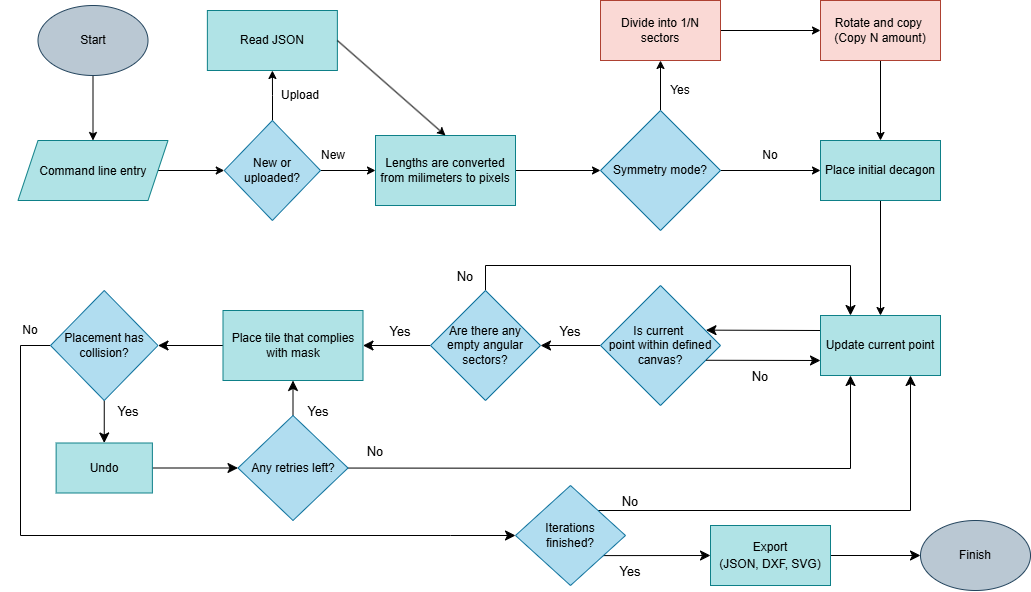

The diagram above was exported from draw.io. Its source (the exported page's mxGraphModel, read from the mxfile embedded in the PNG):
<mxGraphModel dx="1414" dy="791" grid="1" gridSize="10" guides="1" tooltips="1" connect="1" arrows="1" fold="1" page="1" pageScale="1" pageWidth="850" pageHeight="1100" math="0" shadow="0">
  <root>
    <mxCell id="0" />
    <mxCell id="1" parent="0" />
    <mxCell id="tsEGrRXmd3tFsg3G0zUB-38" edge="1" parent="1" source="tsEGrRXmd3tFsg3G0zUB-26" style="edgeStyle=none;curved=1;rounded=0;orthogonalLoop=1;jettySize=auto;html=1;exitX=0;exitY=0.25;exitDx=0;exitDy=0;fontSize=12;startSize=8;endSize=8;entryX=0.879;entryY=0.372;entryDx=0;entryDy=0;entryPerimeter=0;" target="tsEGrRXmd3tFsg3G0zUB-31">
      <mxGeometry relative="1" as="geometry">
        <mxPoint x="960" y="599.8421052631579" as="targetPoint" />
      </mxGeometry>
    </mxCell>
    <mxCell id="tsEGrRXmd3tFsg3G0zUB-26" parent="1" style="whiteSpace=wrap;html=1;fillColor=#b0e3e6;strokeColor=#0e8088;" value="Update current point" vertex="1">
      <mxGeometry height="60" width="120" x="1050" y="585" as="geometry" />
    </mxCell>
    <mxCell id="tsEGrRXmd3tFsg3G0zUB-43" edge="1" parent="1" source="tsEGrRXmd3tFsg3G0zUB-31" style="edgeStyle=none;curved=1;rounded=0;orthogonalLoop=1;jettySize=auto;html=1;fontSize=12;startSize=8;endSize=8;" target="tsEGrRXmd3tFsg3G0zUB-42" value="">
      <mxGeometry relative="1" as="geometry" />
    </mxCell>
    <mxCell id="tsEGrRXmd3tFsg3G0zUB-31" parent="1" style="rhombus;whiteSpace=wrap;html=1;fillColor=#b1ddf0;strokeColor=#10739e;" value="Is current&amp;nbsp;&lt;div&gt;point&amp;nbsp;&lt;span style=&quot;background-color: transparent; color: light-dark(rgb(0, 0, 0), rgb(255, 255, 255));&quot;&gt;within defined canvas?&lt;/span&gt;&lt;/div&gt;" vertex="1">
      <mxGeometry height="120" width="120" x="830" y="555" as="geometry" />
    </mxCell>
    <mxCell id="tsEGrRXmd3tFsg3G0zUB-39" edge="1" parent="1" source="tsEGrRXmd3tFsg3G0zUB-31" style="edgeStyle=none;orthogonalLoop=1;jettySize=auto;html=1;rounded=0;fontSize=12;startSize=8;endSize=8;curved=1;entryX=0;entryY=0.75;entryDx=0;entryDy=0;exitX=0.88;exitY=0.623;exitDx=0;exitDy=0;exitPerimeter=0;" target="tsEGrRXmd3tFsg3G0zUB-26" value="">
      <mxGeometry relative="1" width="140" as="geometry">
        <Array as="points" />
        <mxPoint x="960" y="630" as="sourcePoint" />
        <mxPoint x="1050" y="655" as="targetPoint" />
      </mxGeometry>
    </mxCell>
    <mxCell id="tsEGrRXmd3tFsg3G0zUB-40" parent="1" style="text;html=1;whiteSpace=wrap;strokeColor=none;fillColor=none;align=center;verticalAlign=middle;rounded=0;fontSize=16;" value="&lt;font style=&quot;font-size: 13px;&quot;&gt;Yes&lt;/font&gt;" vertex="1">
      <mxGeometry height="30" width="60" x="770" y="585" as="geometry" />
    </mxCell>
    <mxCell id="tsEGrRXmd3tFsg3G0zUB-41" parent="1" style="text;html=1;whiteSpace=wrap;strokeColor=none;fillColor=none;align=center;verticalAlign=middle;rounded=0;fontSize=16;" value="&lt;font style=&quot;font-size: 13px;&quot;&gt;No&lt;/font&gt;" vertex="1">
      <mxGeometry height="30" width="60" x="960" y="630" as="geometry" />
    </mxCell>
    <mxCell id="tsEGrRXmd3tFsg3G0zUB-45" edge="1" parent="1" source="tsEGrRXmd3tFsg3G0zUB-42" style="edgeStyle=none;curved=0;rounded=0;orthogonalLoop=1;jettySize=auto;html=1;exitX=0.5;exitY=0;exitDx=0;exitDy=0;fontSize=12;startSize=8;endSize=8;entryX=0.25;entryY=0;entryDx=0;entryDy=0;" target="tsEGrRXmd3tFsg3G0zUB-26">
      <mxGeometry relative="1" as="geometry">
        <Array as="points">
          <mxPoint x="715" y="535" />
          <mxPoint x="1080" y="535" />
        </Array>
        <mxPoint x="1080" y="515" as="targetPoint" />
      </mxGeometry>
    </mxCell>
    <mxCell id="tsEGrRXmd3tFsg3G0zUB-50" edge="1" parent="1" source="tsEGrRXmd3tFsg3G0zUB-42" style="edgeStyle=none;curved=1;rounded=0;orthogonalLoop=1;jettySize=auto;html=1;fontSize=12;startSize=8;endSize=8;" target="tsEGrRXmd3tFsg3G0zUB-49" value="">
      <mxGeometry relative="1" as="geometry" />
    </mxCell>
    <mxCell id="tsEGrRXmd3tFsg3G0zUB-42" parent="1" style="rhombus;whiteSpace=wrap;html=1;fillColor=#b1ddf0;strokeColor=#10739e;" value="Are there any empty angular sectors?" vertex="1">
      <mxGeometry height="110" width="110" x="660" y="560" as="geometry" />
    </mxCell>
    <mxCell id="tsEGrRXmd3tFsg3G0zUB-48" parent="1" style="text;html=1;whiteSpace=wrap;strokeColor=none;fillColor=none;align=center;verticalAlign=middle;rounded=0;fontSize=16;" value="&lt;font style=&quot;font-size: 13px;&quot;&gt;No&lt;/font&gt;" vertex="1">
      <mxGeometry height="30" width="60" x="665" y="530" as="geometry" />
    </mxCell>
    <mxCell id="tsEGrRXmd3tFsg3G0zUB-54" edge="1" parent="1" source="tsEGrRXmd3tFsg3G0zUB-49" style="edgeStyle=none;curved=1;rounded=0;orthogonalLoop=1;jettySize=auto;html=1;fontSize=12;startSize=8;endSize=8;" target="tsEGrRXmd3tFsg3G0zUB-53" value="">
      <mxGeometry relative="1" as="geometry" />
    </mxCell>
    <mxCell id="tsEGrRXmd3tFsg3G0zUB-49" parent="1" style="whiteSpace=wrap;html=1;fillColor=#b0e3e6;strokeColor=#0e8088;" value="Place tile that complies with mask" vertex="1">
      <mxGeometry height="70" width="140" x="452.5" y="580" as="geometry" />
    </mxCell>
    <mxCell id="tsEGrRXmd3tFsg3G0zUB-51" parent="1" style="text;html=1;whiteSpace=wrap;strokeColor=none;fillColor=none;align=center;verticalAlign=middle;rounded=0;fontSize=16;" value="&lt;font style=&quot;font-size: 13px;&quot;&gt;Yes&lt;/font&gt;" vertex="1">
      <mxGeometry height="30" width="60" x="600" y="585" as="geometry" />
    </mxCell>
    <mxCell id="tsEGrRXmd3tFsg3G0zUB-52" edge="1" parent="1" source="tsEGrRXmd3tFsg3G0zUB-40" style="edgeStyle=none;curved=1;rounded=0;orthogonalLoop=1;jettySize=auto;html=1;exitX=0.5;exitY=1;exitDx=0;exitDy=0;fontSize=12;startSize=8;endSize=8;" target="tsEGrRXmd3tFsg3G0zUB-40">
      <mxGeometry relative="1" as="geometry" />
    </mxCell>
    <mxCell id="tsEGrRXmd3tFsg3G0zUB-56" edge="1" parent="1" source="tsEGrRXmd3tFsg3G0zUB-53" style="edgeStyle=none;curved=1;rounded=0;orthogonalLoop=1;jettySize=auto;html=1;fontSize=12;startSize=8;endSize=8;" target="tsEGrRXmd3tFsg3G0zUB-55" value="">
      <mxGeometry relative="1" as="geometry" />
    </mxCell>
    <mxCell id="tsEGrRXmd3tFsg3G0zUB-62" edge="1" parent="1" source="tsEGrRXmd3tFsg3G0zUB-53" style="edgeStyle=none;curved=0;rounded=0;orthogonalLoop=1;jettySize=auto;html=1;exitX=0;exitY=0.5;exitDx=0;exitDy=0;fontSize=12;startSize=8;endSize=8;entryX=0;entryY=0.5;entryDx=0;entryDy=0;" target="tsEGrRXmd3tFsg3G0zUB-67">
      <mxGeometry relative="1" as="geometry">
        <Array as="points">
          <mxPoint x="250" y="615" />
          <mxPoint x="250" y="805" />
          <mxPoint x="680" y="805" />
        </Array>
        <mxPoint x="780" y="805" as="targetPoint" />
      </mxGeometry>
    </mxCell>
    <mxCell id="tsEGrRXmd3tFsg3G0zUB-53" parent="1" style="rhombus;whiteSpace=wrap;html=1;fillColor=#b1ddf0;strokeColor=#10739e;" value="Placement has collision?" vertex="1">
      <mxGeometry height="110" width="107.5" x="280" y="560" as="geometry" />
    </mxCell>
    <mxCell id="tsEGrRXmd3tFsg3G0zUB-59" edge="1" parent="1" source="tsEGrRXmd3tFsg3G0zUB-55" style="edgeStyle=none;curved=1;rounded=0;orthogonalLoop=1;jettySize=auto;html=1;fontSize=12;startSize=8;endSize=8;" target="tsEGrRXmd3tFsg3G0zUB-58" value="">
      <mxGeometry relative="1" as="geometry" />
    </mxCell>
    <mxCell id="tsEGrRXmd3tFsg3G0zUB-55" parent="1" style="whiteSpace=wrap;html=1;fillColor=#b0e3e6;strokeColor=#0e8088;" value="Undo" vertex="1">
      <mxGeometry height="50" width="96.25" x="285.63" y="712.5" as="geometry" />
    </mxCell>
    <mxCell id="tsEGrRXmd3tFsg3G0zUB-57" parent="1" style="text;html=1;whiteSpace=wrap;strokeColor=none;fillColor=none;align=center;verticalAlign=middle;rounded=0;fontSize=16;" value="&lt;font style=&quot;font-size: 13px;&quot;&gt;Yes&lt;/font&gt;" vertex="1">
      <mxGeometry height="30" width="60" x="327.5" y="665" as="geometry" />
    </mxCell>
    <mxCell id="tsEGrRXmd3tFsg3G0zUB-60" edge="1" parent="1" source="tsEGrRXmd3tFsg3G0zUB-58" style="edgeStyle=none;curved=1;rounded=0;orthogonalLoop=1;jettySize=auto;html=1;fontSize=12;startSize=8;endSize=8;" target="tsEGrRXmd3tFsg3G0zUB-49" value="">
      <mxGeometry relative="1" as="geometry" />
    </mxCell>
    <mxCell id="tsEGrRXmd3tFsg3G0zUB-63" edge="1" parent="1" source="tsEGrRXmd3tFsg3G0zUB-58" style="edgeStyle=none;curved=0;rounded=0;orthogonalLoop=1;jettySize=auto;html=1;fontSize=12;startSize=8;endSize=8;entryX=0.25;entryY=1;entryDx=0;entryDy=0;" target="tsEGrRXmd3tFsg3G0zUB-26">
      <mxGeometry relative="1" as="geometry">
        <Array as="points">
          <mxPoint x="1080" y="738" />
        </Array>
        <mxPoint x="1080" y="737.5" as="targetPoint" />
      </mxGeometry>
    </mxCell>
    <mxCell id="tsEGrRXmd3tFsg3G0zUB-58" parent="1" style="rhombus;whiteSpace=wrap;html=1;fillColor=#b1ddf0;strokeColor=#10739e;" value="Any retries left?" vertex="1">
      <mxGeometry height="105" width="110" x="467.5" y="685" as="geometry" />
    </mxCell>
    <mxCell id="tsEGrRXmd3tFsg3G0zUB-61" parent="1" style="text;html=1;whiteSpace=wrap;strokeColor=none;fillColor=none;align=center;verticalAlign=middle;rounded=0;fontSize=16;" value="&lt;font style=&quot;font-size: 13px;&quot;&gt;Yes&lt;/font&gt;" vertex="1">
      <mxGeometry height="30" width="60" x="517.5" y="665" as="geometry" />
    </mxCell>
    <mxCell id="tsEGrRXmd3tFsg3G0zUB-64" parent="1" style="text;html=1;whiteSpace=wrap;strokeColor=none;fillColor=none;align=center;verticalAlign=middle;rounded=0;fontSize=16;" value="&lt;span style=&quot;font-size: 13px;&quot;&gt;No&lt;/span&gt;" vertex="1">
      <mxGeometry height="30" width="60" x="575" y="705" as="geometry" />
    </mxCell>
    <mxCell id="tsEGrRXmd3tFsg3G0zUB-68" edge="1" parent="1" source="tsEGrRXmd3tFsg3G0zUB-67" style="edgeStyle=none;curved=0;rounded=0;orthogonalLoop=1;jettySize=auto;html=1;exitX=1;exitY=0;exitDx=0;exitDy=0;fontSize=12;startSize=8;endSize=8;entryX=0.75;entryY=1;entryDx=0;entryDy=0;" target="tsEGrRXmd3tFsg3G0zUB-26">
      <mxGeometry relative="1" as="geometry">
        <Array as="points">
          <mxPoint x="1140" y="780" />
        </Array>
        <mxPoint x="1120" y="779.75" as="targetPoint" />
      </mxGeometry>
    </mxCell>
    <mxCell id="tsEGrRXmd3tFsg3G0zUB-69" edge="1" parent="1" source="tsEGrRXmd3tFsg3G0zUB-67" style="edgeStyle=none;curved=1;rounded=0;orthogonalLoop=1;jettySize=auto;html=1;exitX=0.799;exitY=0.701;exitDx=0;exitDy=0;fontSize=12;startSize=8;endSize=8;entryX=0;entryY=0.5;entryDx=0;entryDy=0;exitPerimeter=0;" target="tsEGrRXmd3tFsg3G0zUB-70">
      <mxGeometry relative="1" as="geometry">
        <mxPoint x="940" y="829.75" as="targetPoint" />
      </mxGeometry>
    </mxCell>
    <mxCell id="tsEGrRXmd3tFsg3G0zUB-67" parent="1" style="rhombus;whiteSpace=wrap;html=1;fillColor=#b1ddf0;strokeColor=#10739e;" value="Iterations&lt;div&gt;finished?&lt;/div&gt;" vertex="1">
      <mxGeometry height="100" width="110" x="745" y="755" as="geometry" />
    </mxCell>
    <mxCell id="tsEGrRXmd3tFsg3G0zUB-72" edge="1" parent="1" source="tsEGrRXmd3tFsg3G0zUB-70" style="edgeStyle=none;curved=1;rounded=0;orthogonalLoop=1;jettySize=auto;html=1;fontSize=12;startSize=8;endSize=8;" target="tsEGrRXmd3tFsg3G0zUB-71" value="">
      <mxGeometry relative="1" as="geometry" />
    </mxCell>
    <mxCell id="tsEGrRXmd3tFsg3G0zUB-70" parent="1" style="whiteSpace=wrap;html=1;fillColor=#b0e3e6;strokeColor=#0e8088;" value="&lt;div style=&quot;line-height: 140%;&quot;&gt;Export&lt;br&gt;&lt;div&gt;(JSON, DXF, SVG)&lt;/div&gt;&lt;/div&gt;" vertex="1">
      <mxGeometry height="60" width="120" x="940" y="795" as="geometry" />
    </mxCell>
    <mxCell id="tsEGrRXmd3tFsg3G0zUB-71" parent="1" style="ellipse;whiteSpace=wrap;html=1;fillColor=#bac8d3;strokeColor=#23445d;" value="Finish" vertex="1">
      <mxGeometry height="70" width="110" x="1150" y="790" as="geometry" />
    </mxCell>
    <mxCell id="tsEGrRXmd3tFsg3G0zUB-73" parent="1" style="text;html=1;whiteSpace=wrap;strokeColor=none;fillColor=none;align=center;verticalAlign=middle;rounded=0;fontSize=16;" value="&lt;font style=&quot;font-size: 13px;&quot;&gt;Yes&lt;/font&gt;" vertex="1">
      <mxGeometry height="30" width="60" x="830" y="825" as="geometry" />
    </mxCell>
    <mxCell id="tsEGrRXmd3tFsg3G0zUB-74" parent="1" style="text;html=1;whiteSpace=wrap;strokeColor=none;fillColor=none;align=center;verticalAlign=middle;rounded=0;fontSize=16;" value="&lt;font style=&quot;font-size: 13px;&quot;&gt;No&lt;/font&gt;" vertex="1">
      <mxGeometry height="30" width="60" x="830" y="755" as="geometry" />
    </mxCell>
    <mxCell id="tsEGrRXmd3tFsg3G0zUB-75" edge="1" parent="1" source="tsEGrRXmd3tFsg3G0zUB-74" style="edgeStyle=none;curved=1;rounded=0;orthogonalLoop=1;jettySize=auto;html=1;exitX=0.5;exitY=1;exitDx=0;exitDy=0;fontSize=12;startSize=8;endSize=8;" target="tsEGrRXmd3tFsg3G0zUB-74">
      <mxGeometry relative="1" as="geometry" />
    </mxCell>
    <mxCell id="cam4P6rMS0jUuMoDh99X-2" edge="1" parent="1" source="cam4P6rMS0jUuMoDh99X-1" style="edgeStyle=orthogonalEdgeStyle;rounded=0;orthogonalLoop=1;jettySize=auto;html=1;" target="tsEGrRXmd3tFsg3G0zUB-26" value="">
      <mxGeometry relative="1" as="geometry" />
    </mxCell>
    <mxCell id="cam4P6rMS0jUuMoDh99X-1" parent="1" style="whiteSpace=wrap;html=1;fillColor=#b0e3e6;strokeColor=#0e8088;" value="Place initial decagon" vertex="1">
      <mxGeometry height="60" width="120" x="1050" y="410" as="geometry" />
    </mxCell>
    <mxCell id="cam4P6rMS0jUuMoDh99X-4" edge="1" parent="1" source="cam4P6rMS0jUuMoDh99X-3" style="edgeStyle=orthogonalEdgeStyle;rounded=0;orthogonalLoop=1;jettySize=auto;html=1;" target="cam4P6rMS0jUuMoDh99X-1" value="">
      <mxGeometry relative="1" as="geometry" />
    </mxCell>
    <mxCell id="cam4P6rMS0jUuMoDh99X-27" edge="1" parent="1" source="cam4P6rMS0jUuMoDh99X-3" style="edgeStyle=orthogonalEdgeStyle;rounded=0;orthogonalLoop=1;jettySize=auto;html=1;" target="cam4P6rMS0jUuMoDh99X-6" value="">
      <mxGeometry relative="1" as="geometry" />
    </mxCell>
    <mxCell id="cam4P6rMS0jUuMoDh99X-3" parent="1" style="rhombus;whiteSpace=wrap;html=1;fillColor=#b1ddf0;strokeColor=#10739e;" value="Symmetry mode?" vertex="1">
      <mxGeometry height="120" width="120" x="830" y="380" as="geometry" />
    </mxCell>
    <mxCell id="cam4P6rMS0jUuMoDh99X-5" parent="1" style="text;html=1;whiteSpace=wrap;strokeColor=none;fillColor=none;align=center;verticalAlign=middle;rounded=0;" value="No" vertex="1">
      <mxGeometry height="30" width="60" x="970" y="410" as="geometry" />
    </mxCell>
    <mxCell id="cam4P6rMS0jUuMoDh99X-9" edge="1" parent="1" source="cam4P6rMS0jUuMoDh99X-6" style="edgeStyle=orthogonalEdgeStyle;rounded=0;orthogonalLoop=1;jettySize=auto;html=1;" target="cam4P6rMS0jUuMoDh99X-8" value="">
      <mxGeometry relative="1" as="geometry" />
    </mxCell>
    <mxCell id="cam4P6rMS0jUuMoDh99X-6" parent="1" style="whiteSpace=wrap;html=1;fillColor=#fad9d5;strokeColor=#ae4132;" value="Divide into 1/N sectors" vertex="1">
      <mxGeometry height="60" width="120" x="830" y="270" as="geometry" />
    </mxCell>
    <mxCell id="cam4P6rMS0jUuMoDh99X-10" edge="1" parent="1" source="cam4P6rMS0jUuMoDh99X-8" style="edgeStyle=orthogonalEdgeStyle;rounded=0;orthogonalLoop=1;jettySize=auto;html=1;" target="cam4P6rMS0jUuMoDh99X-1" value="">
      <mxGeometry relative="1" as="geometry" />
    </mxCell>
    <mxCell id="cam4P6rMS0jUuMoDh99X-8" parent="1" style="whiteSpace=wrap;html=1;fillColor=#fad9d5;strokeColor=#ae4132;" value="Rotate and copy&amp;nbsp;&lt;div&gt;(Copy N amount)&lt;/div&gt;" vertex="1">
      <mxGeometry height="60" width="120" x="1050" y="270" as="geometry" />
    </mxCell>
    <mxCell id="cam4P6rMS0jUuMoDh99X-12" edge="1" parent="1" source="cam4P6rMS0jUuMoDh99X-11" style="edgeStyle=orthogonalEdgeStyle;rounded=0;orthogonalLoop=1;jettySize=auto;html=1;" target="cam4P6rMS0jUuMoDh99X-3" value="">
      <mxGeometry relative="1" as="geometry" />
    </mxCell>
    <mxCell id="cam4P6rMS0jUuMoDh99X-11" parent="1" style="whiteSpace=wrap;html=1;fillColor=#b0e3e6;strokeColor=#0e8088;" value="Lengths are converted from milimeters to pixels" vertex="1">
      <mxGeometry height="70" width="140" x="605" y="405" as="geometry" />
    </mxCell>
    <mxCell id="cam4P6rMS0jUuMoDh99X-14" edge="1" parent="1" source="cam4P6rMS0jUuMoDh99X-13" style="edgeStyle=orthogonalEdgeStyle;rounded=0;orthogonalLoop=1;jettySize=auto;html=1;" target="cam4P6rMS0jUuMoDh99X-11" value="">
      <mxGeometry relative="1" as="geometry" />
    </mxCell>
    <mxCell id="cam4P6rMS0jUuMoDh99X-19" edge="1" parent="1" source="cam4P6rMS0jUuMoDh99X-13" style="edgeStyle=orthogonalEdgeStyle;rounded=0;orthogonalLoop=1;jettySize=auto;html=1;" target="cam4P6rMS0jUuMoDh99X-17" value="">
      <mxGeometry relative="1" as="geometry" />
    </mxCell>
    <mxCell id="cam4P6rMS0jUuMoDh99X-13" parent="1" style="rhombus;whiteSpace=wrap;html=1;fillColor=#b1ddf0;strokeColor=#10739e;" value="New or uploaded?" vertex="1">
      <mxGeometry height="100" width="96.25" x="453.75" y="390" as="geometry" />
    </mxCell>
    <mxCell id="cam4P6rMS0jUuMoDh99X-15" parent="1" style="text;html=1;whiteSpace=wrap;strokeColor=none;fillColor=none;align=center;verticalAlign=middle;rounded=0;" value="New" vertex="1">
      <mxGeometry height="30" width="60" x="532.5" y="410" as="geometry" />
    </mxCell>
    <mxCell id="cam4P6rMS0jUuMoDh99X-17" parent="1" style="whiteSpace=wrap;html=1;fillColor=#b0e3e6;strokeColor=#0e8088;" value="Read JSON" vertex="1">
      <mxGeometry height="60" width="130" x="436.87" y="280" as="geometry" />
    </mxCell>
    <mxCell id="cam4P6rMS0jUuMoDh99X-18" edge="1" parent="1" source="cam4P6rMS0jUuMoDh99X-17" style="endArrow=classic;html=1;rounded=0;exitX=1;exitY=0.5;exitDx=0;exitDy=0;entryX=0.5;entryY=0;entryDx=0;entryDy=0;" target="cam4P6rMS0jUuMoDh99X-11" value="">
      <mxGeometry height="50" relative="1" width="50" as="geometry">
        <mxPoint x="670" y="420" as="sourcePoint" />
        <mxPoint x="720" y="370" as="targetPoint" />
      </mxGeometry>
    </mxCell>
    <mxCell id="cam4P6rMS0jUuMoDh99X-20" parent="1" style="text;html=1;whiteSpace=wrap;strokeColor=none;fillColor=none;align=center;verticalAlign=middle;rounded=0;" value="Upload" vertex="1">
      <mxGeometry height="30" width="60" x="500" y="350" as="geometry" />
    </mxCell>
    <mxCell id="cam4P6rMS0jUuMoDh99X-23" edge="1" parent="1" style="edgeStyle=orthogonalEdgeStyle;rounded=0;orthogonalLoop=1;jettySize=auto;html=1;" target="cam4P6rMS0jUuMoDh99X-13" value="">
      <mxGeometry relative="1" as="geometry">
        <mxPoint x="387.5" y="440" as="sourcePoint" />
      </mxGeometry>
    </mxCell>
    <mxCell id="cam4P6rMS0jUuMoDh99X-25" edge="1" parent="1" source="cam4P6rMS0jUuMoDh99X-24" style="edgeStyle=orthogonalEdgeStyle;rounded=0;orthogonalLoop=1;jettySize=auto;html=1;" value="">
      <mxGeometry relative="1" as="geometry">
        <mxPoint x="322.5" y="410" as="targetPoint" />
      </mxGeometry>
    </mxCell>
    <mxCell id="cam4P6rMS0jUuMoDh99X-24" parent="1" style="ellipse;whiteSpace=wrap;html=1;fillColor=#bac8d3;strokeColor=#23445d;" value="Start" vertex="1">
      <mxGeometry height="70" width="110" x="267.5" y="275" as="geometry" />
    </mxCell>
    <mxCell id="cam4P6rMS0jUuMoDh99X-26" parent="1" style="text;html=1;whiteSpace=wrap;strokeColor=none;fillColor=none;align=center;verticalAlign=middle;rounded=0;" value="No" vertex="1">
      <mxGeometry height="30" width="60" x="230" y="585" as="geometry" />
    </mxCell>
    <mxCell id="cam4P6rMS0jUuMoDh99X-28" parent="1" style="text;html=1;whiteSpace=wrap;strokeColor=none;fillColor=none;align=center;verticalAlign=middle;rounded=0;" value="Yes" vertex="1">
      <mxGeometry height="30" width="60" x="880" y="345" as="geometry" />
    </mxCell>
    <mxCell id="cam4P6rMS0jUuMoDh99X-30" parent="1" style="shape=parallelogram;perimeter=parallelogramPerimeter;whiteSpace=wrap;html=1;shapeInside=1;fixedSize=1;fillColor=#b0e3e6;strokeColor=#0e8088;" value="Command line entry" vertex="1">
      <mxGeometry height="60" width="150" x="247.5" y="410" as="geometry" />
    </mxCell>
  </root>
</mxGraphModel>